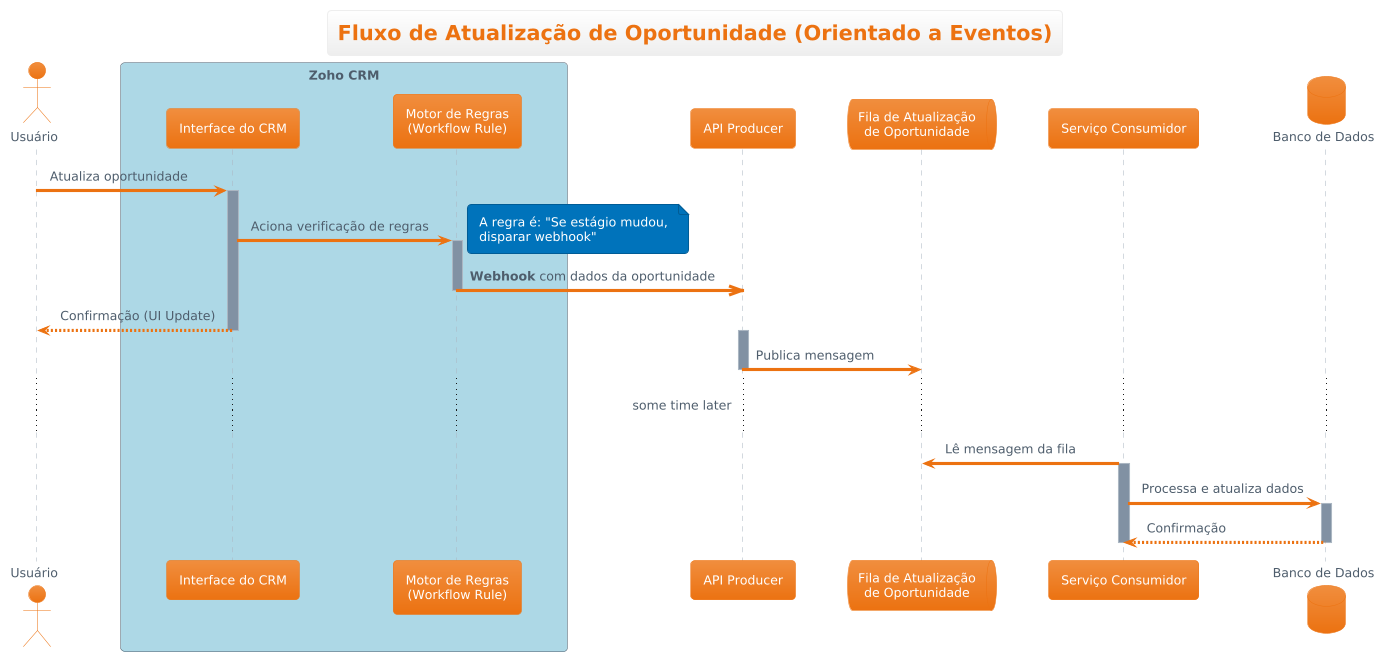

The diagram above was rendered by PlantUML. Its source (embedded in the PNG):
@startuml
!theme aws-orange
' !theme vibrant
title Fluxo de Atualização de Oportunidade (Orientado a Eventos)

actor "Usuário" as user
box "Zoho CRM" #LightBlue
    participant "Interface do CRM" as crm_ui
    participant "Motor de Regras\n(Workflow Rule)" as crm_rules
end box

participant "API Producer" as api
queue "Fila de Atualização\nde Oportunidade" as queue
participant "Serviço Consumidor" as consumer
database "Banco de Dados" as db

user -> crm_ui: Atualiza oportunidade
activate crm_ui

crm_ui -> crm_rules: Aciona verificação de regras
activate crm_rules
note right: A regra é: "Se estágio mudou,\ndisparar webhook"

' A regra é atendida e dispara o webhook de forma assínrona
crm_rules ->> api: **Webhook** com dados da oportunidade
deactivate crm_rules
crm_ui --> user: Confirmação (UI Update)
deactivate crm_ui

activate api
api -> queue: Publica mensagem
deactivate api

... some time later ...

consumer -> queue: Lê mensagem da fila
activate consumer
consumer -> db: Processa e atualiza dados
activate db
db --> consumer: Confirmação
deactivate db
deactivate consumer
@enduml